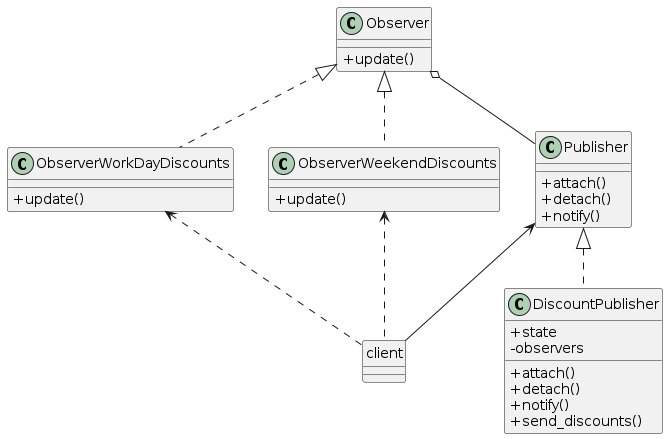

The diagram above was rendered by PlantUML. Its source (embedded in the PNG):
@startuml

    skinparam classAttributeIconSize 0

    ObserverWorkDayDiscounts <.. client
    ObserverWeekendDiscounts <.. client

    Publisher <-- client

    Publisher <|.. DiscountPublisher

    Observer <|.. ObserverWorkDayDiscounts
    Observer <|.. ObserverWeekendDiscounts

    Observer o-- Publisher

    class Observer {
    + update()
    }

    class ObserverWorkDayDiscounts {
    + update()
    }

    class ObserverWeekendDiscounts {
    + update()
    }

    class Publisher {
    + attach()
    + detach()
    + notify()
    }

    class DiscountPublisher {
    + state
    - observers
    + attach()
    + detach()
    + notify()
    + send_discounts()
    }

    hide client circle

@enduml